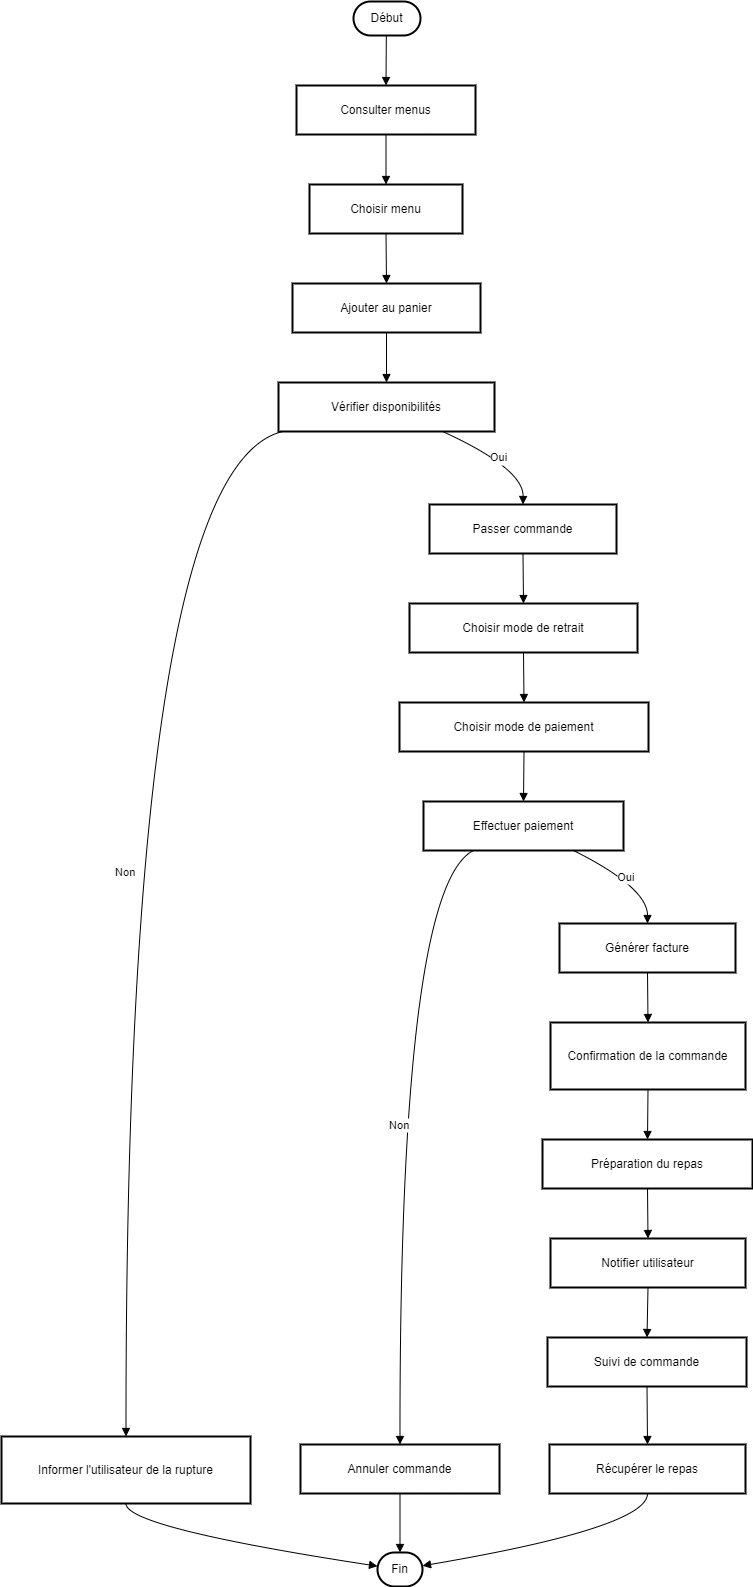

The diagram above was exported from draw.io. Its source (the exported page's mxGraphModel, read from the mxfile embedded in the PNG):
<mxGraphModel dx="1120" dy="572" grid="1" gridSize="10" guides="1" tooltips="1" connect="1" arrows="1" fold="1" page="1" pageScale="1" pageWidth="827" pageHeight="1169" math="0" shadow="0">
  <root>
    <mxCell id="0" />
    <mxCell id="1" parent="0" />
    <mxCell id="lA7mP37Uhx3D13piFlP4-1" value="Début" style="rounded=1;whiteSpace=wrap;arcSize=50;strokeWidth=2;" vertex="1" parent="1">
      <mxGeometry x="372" y="20" width="67" height="34" as="geometry" />
    </mxCell>
    <mxCell id="lA7mP37Uhx3D13piFlP4-2" value="Consulter menus" style="whiteSpace=wrap;strokeWidth=2;" vertex="1" parent="1">
      <mxGeometry x="315" y="104" width="179" height="49" as="geometry" />
    </mxCell>
    <mxCell id="lA7mP37Uhx3D13piFlP4-3" value="Choisir menu" style="whiteSpace=wrap;strokeWidth=2;" vertex="1" parent="1">
      <mxGeometry x="328" y="203" width="153" height="49" as="geometry" />
    </mxCell>
    <mxCell id="lA7mP37Uhx3D13piFlP4-4" value="Ajouter au panier" style="whiteSpace=wrap;strokeWidth=2;" vertex="1" parent="1">
      <mxGeometry x="311" y="302" width="188" height="49" as="geometry" />
    </mxCell>
    <mxCell id="lA7mP37Uhx3D13piFlP4-5" value="Vérifier disponibilités" style="whiteSpace=wrap;strokeWidth=2;" vertex="1" parent="1">
      <mxGeometry x="297" y="401" width="216" height="49" as="geometry" />
    </mxCell>
    <mxCell id="lA7mP37Uhx3D13piFlP4-6" value="Passer commande" style="whiteSpace=wrap;strokeWidth=2;" vertex="1" parent="1">
      <mxGeometry x="448" y="523" width="187" height="49" as="geometry" />
    </mxCell>
    <mxCell id="lA7mP37Uhx3D13piFlP4-7" value="Informer l'utilisateur de la rupture" style="whiteSpace=wrap;strokeWidth=2;" vertex="1" parent="1">
      <mxGeometry x="20" y="1455" width="249" height="67" as="geometry" />
    </mxCell>
    <mxCell id="lA7mP37Uhx3D13piFlP4-8" value="Fin" style="rounded=1;whiteSpace=wrap;arcSize=50;strokeWidth=2;" vertex="1" parent="1">
      <mxGeometry x="396" y="1571" width="45" height="34" as="geometry" />
    </mxCell>
    <mxCell id="lA7mP37Uhx3D13piFlP4-9" value="Choisir mode de retrait" style="whiteSpace=wrap;strokeWidth=2;" vertex="1" parent="1">
      <mxGeometry x="428" y="622" width="228" height="49" as="geometry" />
    </mxCell>
    <mxCell id="lA7mP37Uhx3D13piFlP4-10" value="Choisir mode de paiement" style="whiteSpace=wrap;strokeWidth=2;" vertex="1" parent="1">
      <mxGeometry x="418" y="721" width="249" height="49" as="geometry" />
    </mxCell>
    <mxCell id="lA7mP37Uhx3D13piFlP4-11" value="Effectuer paiement" style="whiteSpace=wrap;strokeWidth=2;" vertex="1" parent="1">
      <mxGeometry x="442" y="820" width="200" height="49" as="geometry" />
    </mxCell>
    <mxCell id="lA7mP37Uhx3D13piFlP4-12" value="Générer facture" style="whiteSpace=wrap;strokeWidth=2;" vertex="1" parent="1">
      <mxGeometry x="578" y="942" width="176" height="49" as="geometry" />
    </mxCell>
    <mxCell id="lA7mP37Uhx3D13piFlP4-13" value="Annuler commande" style="whiteSpace=wrap;strokeWidth=2;" vertex="1" parent="1">
      <mxGeometry x="319" y="1463" width="199" height="49" as="geometry" />
    </mxCell>
    <mxCell id="lA7mP37Uhx3D13piFlP4-14" value="Confirmation de la commande" style="whiteSpace=wrap;strokeWidth=2;" vertex="1" parent="1">
      <mxGeometry x="569" y="1041" width="195" height="67" as="geometry" />
    </mxCell>
    <mxCell id="lA7mP37Uhx3D13piFlP4-15" value="Préparation du repas" style="whiteSpace=wrap;strokeWidth=2;" vertex="1" parent="1">
      <mxGeometry x="561" y="1158" width="210" height="49" as="geometry" />
    </mxCell>
    <mxCell id="lA7mP37Uhx3D13piFlP4-16" value="Notifier utilisateur" style="whiteSpace=wrap;strokeWidth=2;" vertex="1" parent="1">
      <mxGeometry x="569" y="1257" width="195" height="49" as="geometry" />
    </mxCell>
    <mxCell id="lA7mP37Uhx3D13piFlP4-17" value="Suivi de commande" style="whiteSpace=wrap;strokeWidth=2;" vertex="1" parent="1">
      <mxGeometry x="566" y="1356" width="199" height="49" as="geometry" />
    </mxCell>
    <mxCell id="lA7mP37Uhx3D13piFlP4-18" value="Récupérer le repas" style="whiteSpace=wrap;strokeWidth=2;" vertex="1" parent="1">
      <mxGeometry x="568" y="1463" width="196" height="49" as="geometry" />
    </mxCell>
    <mxCell id="lA7mP37Uhx3D13piFlP4-19" value="" style="curved=1;startArrow=none;endArrow=block;exitX=0.49;exitY=1;entryX=0.5;entryY=0;rounded=0;" edge="1" parent="1" source="lA7mP37Uhx3D13piFlP4-1" target="lA7mP37Uhx3D13piFlP4-2">
      <mxGeometry relative="1" as="geometry">
        <Array as="points" />
      </mxGeometry>
    </mxCell>
    <mxCell id="lA7mP37Uhx3D13piFlP4-20" value="" style="curved=1;startArrow=none;endArrow=block;exitX=0.5;exitY=1;entryX=0.5;entryY=0;rounded=0;" edge="1" parent="1" source="lA7mP37Uhx3D13piFlP4-2" target="lA7mP37Uhx3D13piFlP4-3">
      <mxGeometry relative="1" as="geometry">
        <Array as="points" />
      </mxGeometry>
    </mxCell>
    <mxCell id="lA7mP37Uhx3D13piFlP4-21" value="" style="curved=1;startArrow=none;endArrow=block;exitX=0.5;exitY=1;entryX=0.5;entryY=0;rounded=0;" edge="1" parent="1" source="lA7mP37Uhx3D13piFlP4-3" target="lA7mP37Uhx3D13piFlP4-4">
      <mxGeometry relative="1" as="geometry">
        <Array as="points" />
      </mxGeometry>
    </mxCell>
    <mxCell id="lA7mP37Uhx3D13piFlP4-22" value="" style="curved=1;startArrow=none;endArrow=block;exitX=0.5;exitY=1;entryX=0.5;entryY=0;rounded=0;" edge="1" parent="1" source="lA7mP37Uhx3D13piFlP4-4" target="lA7mP37Uhx3D13piFlP4-5">
      <mxGeometry relative="1" as="geometry">
        <Array as="points" />
      </mxGeometry>
    </mxCell>
    <mxCell id="lA7mP37Uhx3D13piFlP4-23" value="Oui" style="curved=1;startArrow=none;endArrow=block;exitX=0.76;exitY=1;entryX=0.5;entryY=0;rounded=0;" edge="1" parent="1" source="lA7mP37Uhx3D13piFlP4-5" target="lA7mP37Uhx3D13piFlP4-6">
      <mxGeometry relative="1" as="geometry">
        <Array as="points">
          <mxPoint x="542" y="487" />
        </Array>
      </mxGeometry>
    </mxCell>
    <mxCell id="lA7mP37Uhx3D13piFlP4-24" value="Non" style="curved=1;startArrow=none;endArrow=block;exitX=0.02;exitY=1;entryX=0.5;entryY=-0.01;rounded=0;" edge="1" parent="1" source="lA7mP37Uhx3D13piFlP4-5" target="lA7mP37Uhx3D13piFlP4-7">
      <mxGeometry relative="1" as="geometry">
        <Array as="points">
          <mxPoint x="144" y="487" />
        </Array>
      </mxGeometry>
    </mxCell>
    <mxCell id="lA7mP37Uhx3D13piFlP4-25" value="" style="curved=1;startArrow=none;endArrow=block;exitX=0.5;exitY=0.99;entryX=-0.01;entryY=0.4;rounded=0;" edge="1" parent="1" source="lA7mP37Uhx3D13piFlP4-7" target="lA7mP37Uhx3D13piFlP4-8">
      <mxGeometry relative="1" as="geometry">
        <Array as="points">
          <mxPoint x="144" y="1546" />
        </Array>
      </mxGeometry>
    </mxCell>
    <mxCell id="lA7mP37Uhx3D13piFlP4-26" value="" style="curved=1;startArrow=none;endArrow=block;exitX=0.5;exitY=1;entryX=0.5;entryY=0;rounded=0;" edge="1" parent="1" source="lA7mP37Uhx3D13piFlP4-6" target="lA7mP37Uhx3D13piFlP4-9">
      <mxGeometry relative="1" as="geometry">
        <Array as="points" />
      </mxGeometry>
    </mxCell>
    <mxCell id="lA7mP37Uhx3D13piFlP4-27" value="" style="curved=1;startArrow=none;endArrow=block;exitX=0.5;exitY=1;entryX=0.5;entryY=0;rounded=0;" edge="1" parent="1" source="lA7mP37Uhx3D13piFlP4-9" target="lA7mP37Uhx3D13piFlP4-10">
      <mxGeometry relative="1" as="geometry">
        <Array as="points" />
      </mxGeometry>
    </mxCell>
    <mxCell id="lA7mP37Uhx3D13piFlP4-28" value="" style="curved=1;startArrow=none;endArrow=block;exitX=0.5;exitY=1;entryX=0.5;entryY=0;rounded=0;" edge="1" parent="1" source="lA7mP37Uhx3D13piFlP4-10" target="lA7mP37Uhx3D13piFlP4-11">
      <mxGeometry relative="1" as="geometry">
        <Array as="points" />
      </mxGeometry>
    </mxCell>
    <mxCell id="lA7mP37Uhx3D13piFlP4-29" value="Oui" style="curved=1;startArrow=none;endArrow=block;exitX=0.75;exitY=1;entryX=0.5;entryY=0;rounded=0;" edge="1" parent="1" source="lA7mP37Uhx3D13piFlP4-11" target="lA7mP37Uhx3D13piFlP4-12">
      <mxGeometry relative="1" as="geometry">
        <Array as="points">
          <mxPoint x="666" y="906" />
        </Array>
      </mxGeometry>
    </mxCell>
    <mxCell id="lA7mP37Uhx3D13piFlP4-30" value="Non" style="curved=1;startArrow=none;endArrow=block;exitX=0.25;exitY=1;entryX=0.5;entryY=0.01;rounded=0;" edge="1" parent="1" source="lA7mP37Uhx3D13piFlP4-11" target="lA7mP37Uhx3D13piFlP4-13">
      <mxGeometry relative="1" as="geometry">
        <Array as="points">
          <mxPoint x="418" y="906" />
        </Array>
      </mxGeometry>
    </mxCell>
    <mxCell id="lA7mP37Uhx3D13piFlP4-31" value="" style="curved=1;startArrow=none;endArrow=block;exitX=0.5;exitY=1.01;entryX=0.5;entryY=0.01;rounded=0;" edge="1" parent="1" source="lA7mP37Uhx3D13piFlP4-13" target="lA7mP37Uhx3D13piFlP4-8">
      <mxGeometry relative="1" as="geometry">
        <Array as="points" />
      </mxGeometry>
    </mxCell>
    <mxCell id="lA7mP37Uhx3D13piFlP4-32" value="" style="curved=1;startArrow=none;endArrow=block;exitX=0.5;exitY=1;entryX=0.5;entryY=0;rounded=0;" edge="1" parent="1" source="lA7mP37Uhx3D13piFlP4-12" target="lA7mP37Uhx3D13piFlP4-14">
      <mxGeometry relative="1" as="geometry">
        <Array as="points" />
      </mxGeometry>
    </mxCell>
    <mxCell id="lA7mP37Uhx3D13piFlP4-33" value="" style="curved=1;startArrow=none;endArrow=block;exitX=0.5;exitY=0.99;entryX=0.5;entryY=-0.01;rounded=0;" edge="1" parent="1" source="lA7mP37Uhx3D13piFlP4-14" target="lA7mP37Uhx3D13piFlP4-15">
      <mxGeometry relative="1" as="geometry">
        <Array as="points" />
      </mxGeometry>
    </mxCell>
    <mxCell id="lA7mP37Uhx3D13piFlP4-34" value="" style="curved=1;startArrow=none;endArrow=block;exitX=0.5;exitY=0.99;entryX=0.5;entryY=-0.01;rounded=0;" edge="1" parent="1" source="lA7mP37Uhx3D13piFlP4-15" target="lA7mP37Uhx3D13piFlP4-16">
      <mxGeometry relative="1" as="geometry">
        <Array as="points" />
      </mxGeometry>
    </mxCell>
    <mxCell id="lA7mP37Uhx3D13piFlP4-35" value="" style="curved=1;startArrow=none;endArrow=block;exitX=0.5;exitY=0.99;entryX=0.5;entryY=-0.01;rounded=0;" edge="1" parent="1" source="lA7mP37Uhx3D13piFlP4-16" target="lA7mP37Uhx3D13piFlP4-17">
      <mxGeometry relative="1" as="geometry">
        <Array as="points" />
      </mxGeometry>
    </mxCell>
    <mxCell id="lA7mP37Uhx3D13piFlP4-36" value="" style="curved=1;startArrow=none;endArrow=block;exitX=0.5;exitY=0.99;entryX=0.5;entryY=0.01;rounded=0;" edge="1" parent="1" source="lA7mP37Uhx3D13piFlP4-17" target="lA7mP37Uhx3D13piFlP4-18">
      <mxGeometry relative="1" as="geometry">
        <Array as="points" />
      </mxGeometry>
    </mxCell>
    <mxCell id="lA7mP37Uhx3D13piFlP4-37" value="" style="curved=1;startArrow=none;endArrow=block;exitX=0.5;exitY=1.01;entryX=1;entryY=0.39;rounded=0;" edge="1" parent="1" source="lA7mP37Uhx3D13piFlP4-18" target="lA7mP37Uhx3D13piFlP4-8">
      <mxGeometry relative="1" as="geometry">
        <Array as="points">
          <mxPoint x="666" y="1546" />
        </Array>
      </mxGeometry>
    </mxCell>
  </root>
</mxGraphModel>